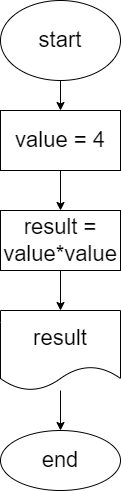

The diagram above was exported from draw.io. Its source (the exported page's mxGraphModel, read from the mxfile embedded in the PNG):
<mxGraphModel dx="1758" dy="752" grid="1" gridSize="10" guides="1" tooltips="1" connect="1" arrows="1" fold="1" page="1" pageScale="1" pageWidth="827" pageHeight="1169" math="0" shadow="0">
  <root>
    <mxCell id="0" />
    <mxCell id="1" parent="0" />
    <mxCell id="4" value="" style="edgeStyle=none;html=1;fontSize=22;" parent="1" source="2" target="3" edge="1">
      <mxGeometry relative="1" as="geometry" />
    </mxCell>
    <mxCell id="2" value="start" style="ellipse;whiteSpace=wrap;html=1;fontSize=22;" parent="1" vertex="1">
      <mxGeometry x="370" y="30" width="120" height="80" as="geometry" />
    </mxCell>
    <mxCell id="6" value="" style="edgeStyle=none;html=1;fontSize=22;" parent="1" source="3" target="5" edge="1">
      <mxGeometry relative="1" as="geometry" />
    </mxCell>
    <mxCell id="3" value="value = 4" style="whiteSpace=wrap;html=1;fontSize=22;" parent="1" vertex="1">
      <mxGeometry x="370" y="140" width="120" height="60" as="geometry" />
    </mxCell>
    <mxCell id="8" value="" style="edgeStyle=none;html=1;fontSize=22;" parent="1" source="5" target="7" edge="1">
      <mxGeometry relative="1" as="geometry" />
    </mxCell>
    <mxCell id="5" value="result = value*value" style="whiteSpace=wrap;html=1;fontSize=22;" parent="1" vertex="1">
      <mxGeometry x="370" y="240" width="120" height="60" as="geometry" />
    </mxCell>
    <mxCell id="10" value="" style="edgeStyle=none;html=1;fontSize=22;" parent="1" source="7" target="9" edge="1">
      <mxGeometry relative="1" as="geometry" />
    </mxCell>
    <mxCell id="7" value="result" style="shape=document;whiteSpace=wrap;html=1;boundedLbl=1;fontSize=22;" parent="1" vertex="1">
      <mxGeometry x="370" y="340" width="120" height="80" as="geometry" />
    </mxCell>
    <mxCell id="9" value="end" style="ellipse;whiteSpace=wrap;html=1;fontSize=22;" parent="1" vertex="1">
      <mxGeometry x="370" y="460" width="120" height="60" as="geometry" />
    </mxCell>
  </root>
</mxGraphModel>